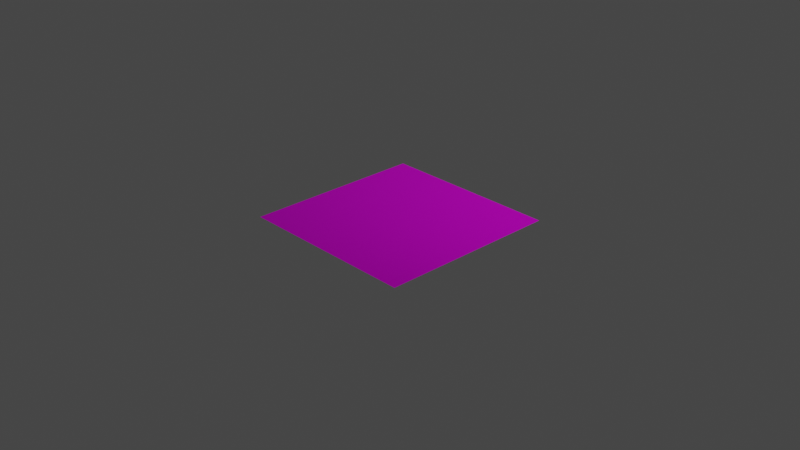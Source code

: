 # Source: ice.blend  (saved by Blender 3.6.13; exported with 4.5.12 LTS)
import bpy
from mathutils import Matrix  # noqa: F401  (used for matrix-valued properties, if any)

bpy.ops.wm.read_factory_settings(use_empty=True)
scene = bpy.context.scene
scene.name = 'Scene'

# ---- collections
col_collection = bpy.data.collections.new('Collection'); scene.collection.children.link(col_collection)

# ---- images (referenced by path relative to the original .blend; pixels are not part of the script)
import os
ASSET_DIR = os.environ.get("B2B_ASSET_DIR", "")  # directory of the original .blend (textures are referenced by path, not embedded)
HERE = os.path.dirname(os.path.abspath(__file__))  # packed textures are extracted next to this script under _unpacked/

def load_image(name, relpath, width, height, colorspace="sRGB"):
    """Load a texture the original file referenced (path relative to the .blend, or extracted next to this script)."""
    p = next((c for c in (os.path.join(HERE, relpath), os.path.join(ASSET_DIR, relpath)) if relpath and os.path.exists(c)), "")
    if p:
        img = bpy.data.images.load(p, check_existing=True)
        img.name = name
    else:  # same state as the original file: an image datablock whose file is absent (Cycles renders it pink)
        img = bpy.data.images.new(name, width, height)
        img.source = "FILE"
        img.filepath = "//" + (relpath or name)
    img.colorspace_settings.name = colorspace
    return img
img_ice_color_png = load_image('ice-color.png', 'ice-color.png', 1024, 1024, 'sRGB')
img_ice_roughness_png = load_image('ice-roughness.png', 'ice-roughness.png', 1024, 1024, 'Non-Color')
img_ice_normal_png = load_image('ice-normal.png', 'ice-normal.png', 1024, 1024, 'Non-Color')

# ---- materials (node trees are filled in below, after node groups)
mat_material_001 = bpy.data.materials.new('Material.001')
mat_material_001.use_transparent_shadow = False

# ---- node groups
ng_nodegroup = bpy.data.node_groups.new('NodeGroup', 'ShaderNodeTree')
_s = ng_nodegroup.interface.new_socket(name='Color', in_out='OUTPUT', socket_type='NodeSocketColor')
_s.default_value = (0.0, 0.0, 0.0, 0.0)
_s = ng_nodegroup.interface.new_socket(name='Roughness', in_out='OUTPUT', socket_type='NodeSocketColor')
_s.default_value = (0.0, 0.0, 0.0, 0.0)
_s = ng_nodegroup.interface.new_socket(name='Normal', in_out='OUTPUT', socket_type='NodeSocketVector')
_s = ng_nodegroup.interface.new_socket(name='Tex Coords', in_out='INPUT', socket_type='NodeSocketVector')
_s.min_value = -1e+04
_s.max_value = 1e+04
_s = ng_nodegroup.interface.new_socket(name='Tex Scale', in_out='INPUT', socket_type='NodeSocketFloat')
_s.default_value = 1.0
_s.min_value = -1e+04
_s.max_value = 1e+04
_s = ng_nodegroup.interface.new_socket(name='Name Strength', in_out='INPUT', socket_type='NodeSocketFloat')
_s.default_value = 4.6
_s.min_value = 0.0
_s.max_value = 10.0
_N = ng_nodegroup.nodes; _L = ng_nodegroup.links
n0 = _N.new('ShaderNodeVectorMath'); n0.name = 'Vector Math'; n0.location = (-313, -68)
n0.operation = 'SCALE'
n1 = _N.new('ShaderNodeTexImage'); n1.name = 'Image Texture'; n1.location = (27, 317)
n1.image = img_ice_color_png
n2 = _N.new('ShaderNodeTexImage'); n2.name = 'Image Texture.002'; n2.location = (34, 10)
n2.image = img_ice_roughness_png
n3 = _N.new('ShaderNodeTexImage'); n3.name = 'Image Texture.001'; n3.location = (46, -287)
n3.image = img_ice_normal_png
n4 = _N.new('ShaderNodeNormalMap'); n4.name = 'Normal Map'; n4.location = (337, -170)
n5 = _N.new('NodeGroupOutput'); n5.name = 'Group Output'; n5.location = (612, -90)
n6 = _N.new('NodeGroupInput'); n6.name = 'Group Input'; n6.location = (-533, -174)
_L.new(n0.outputs[0], n2.inputs[0])
_L.new(n0.outputs[0], n1.inputs[0])
_L.new(n0.outputs[0], n3.inputs[0])
_L.new(n6.outputs[0], n0.inputs[0])
_L.new(n4.outputs[0], n5.inputs[2])
_L.new(n1.outputs[0], n5.inputs[0])
_L.new(n3.outputs[0], n4.inputs[1])
_L.new(n2.outputs[0], n5.inputs[1])
_L.new(n6.outputs[2], n4.inputs[0])
_L.new(n6.outputs[1], n0.inputs[3])
n5.is_active_output = True

# ---- material node trees
mat_material_001.use_nodes = True; mat_material_001.node_tree.nodes.clear()
_N = mat_material_001.node_tree.nodes; _L = mat_material_001.node_tree.links
n0 = _N.new('ShaderNodeMix'); n0.name = 'Mix'; n0.location = (-296, 415)
n0.data_type = 'RGBA'
n0.inputs[0].default_value = 0.2
n1 = _N.new('ShaderNodeBsdfPrincipled'); n1.name = 'Principled BSDF'; n1.location = (-24, 350)
n1.distribution = 'GGX'
n1.subsurface_method = 'RANDOM_WALK_SKIN'
n1.inputs[3].default_value = 1.45
n1.inputs[27].default_value = (0.0, 0.0, 0.0, 1.0)
n1.inputs[28].default_value = 1.0
n2 = _N.new('ShaderNodeOutputMaterial'); n2.name = 'Material Output'; n2.location = (362, 152)
n3 = _N.new('ShaderNodeHueSaturation'); n3.name = 'Hue/Saturation/Value'; n3.location = (-397, -234)
n3.inputs[1].default_value = 2.0
n3.inputs[2].default_value = 2.0
n4 = _N.new('ShaderNodeGroup'); n4.name = 'Group.001'; n4.location = (-616, -228)
n4.node_tree = ng_nodegroup
n4.inputs[1].default_value = 1.0
n4.inputs[2].default_value = 2.5
n5 = _N.new('ShaderNodeNewGeometry'); n5.name = 'Geometry'; n5.location = (-1823, 19)
n6 = _N.new('ShaderNodeSeparateXYZ'); n6.name = 'Separate XYZ'; n6.location = (-1665, -397)
n7 = _N.new('ShaderNodeVectorMath'); n7.name = 'Vector Math.001'; n7.location = (-1261, 12)
n7.operation = 'SUBTRACT'
n8 = _N.new('ShaderNodeVectorMath'); n8.name = 'Vector Math'; n8.location = (-1469, -142)
n8.operation = 'SCALE'
n9 = _N.new('ShaderNodeMath'); n9.name = 'Math'; n9.location = (-1403, -591)
n9.operation = 'DIVIDE'
n10 = _N.new('ShaderNodeGroup'); n10.name = 'Group'; n10.location = (-1273, 339)
n10.node_tree = ng_nodegroup
n10.inputs[1].default_value = 1.0
n10.inputs[2].default_value = 2.5
_L.new(n1.outputs[0], n2.inputs[0])
_L.new(n10.outputs[1], n1.inputs[2])
_L.new(n10.outputs[2], n1.inputs[5])
_L.new(n5.outputs[0], n10.inputs[0])
_L.new(n5.outputs[4], n6.inputs[0])
_L.new(n6.outputs[2], n9.inputs[1])
_L.new(n9.outputs[0], n8.inputs[3])
_L.new(n5.outputs[4], n8.inputs[0])
_L.new(n10.outputs[0], n0.inputs[6])
_L.new(n3.outputs[0], n0.inputs[7])
_L.new(n0.outputs[2], n1.inputs[0])
_L.new(n4.outputs[0], n3.inputs[4])
_L.new(n8.outputs[0], n7.inputs[1])
_L.new(n5.outputs[0], n7.inputs[0])
_L.new(n7.outputs[0], n4.inputs[0])
n2.is_active_output = True

# ---- world
world_world = bpy.data.worlds.new('World'); scene.world = world_world
world_world.use_nodes = True; world_world.node_tree.nodes.clear()
_N = world_world.node_tree.nodes; _L = world_world.node_tree.links
n0 = _N.new('ShaderNodeOutputWorld'); n0.name = 'World Output'; n0.location = (300, 300)
n1 = _N.new('ShaderNodeBackground'); n1.name = 'Background'; n1.location = (10, 300)
n1.inputs[0].default_value = (0.05088, 0.05088, 0.05088, 1.0)
_L.new(n1.outputs[0], n0.inputs[0])
n0.is_active_output = True
world_world.color = (0.05088, 0.05088, 0.05088)
world_world.use_sun_shadow = False
world_world.sun_shadow_jitter_overblur = 0.0

# ---- cameras
cam_camera = bpy.data.cameras.new('Camera')
cam_camera.clip_end = 100.0
cam_camera.ortho_scale = 7.314

# ---- lights
light_light = bpy.data.lights.new('Light', 'POINT')
light_light.transmission_factor = 0.0
light_light.energy = 1000.0
light_light.shadow_soft_size = 0.1
light_light.shadow_maximum_resolution = 0.006
light_light.use_absolute_resolution = True

# ---- meshes
me_plane = bpy.data.meshes.new('Plane')
me_plane.from_pydata([(-1.0, -1.0, 0.0), (1.0, -1.0, 0.0), (-1.0, 1.0, 0.0), (1.0, 1.0, 0.0)], [], [(0, 1, 3, 2)])
_uv = me_plane.uv_layers.new(name='UVMap')
_uv.uv.foreach_set('vector', [0.0, 0.0, 1.0, 0.0, 1.0, 1.0, 0.0, 1.0])
me_plane.materials.append(mat_material_001)
me_plane.update()

# ---- objects
ob_light = bpy.data.objects.new('Light', light_light)
ob_camera = bpy.data.objects.new('Camera', cam_camera)
ob_plane = bpy.data.objects.new('Plane', me_plane)

# ---- transforms, parenting, visibility, modifiers, constraints
ob_light.location = (4.076, 1.005, 5.904)
ob_light.rotation_euler = (0.6503, 0.05522, 1.866)
ob_light.lock_rotations_4d = False
ob_light.empty_display_type = 'ARROWS'
ob_light.color = (0.0, 0.0, 0.0, 0.0)
ob_light.lineart.crease_threshold = 0.0
ob_camera.location = (7.359, -6.926, 4.958)
ob_camera.rotation_euler = (1.109, 0.0, 0.8149)
ob_camera.lock_rotations_4d = False
ob_camera.empty_display_type = 'ARROWS'
ob_camera.color = (0.0, 0.0, 0.0, 0.0)
ob_camera.display_type = 'WIRE'
ob_camera.lineart.crease_threshold = 0.0
ob_plane.location = (0.0, 0.0, 0.0)

# ---- collection membership
col_collection.objects.link(ob_light)
col_collection.objects.link(ob_camera)
col_collection.objects.link(ob_plane)

# ---- scene / render settings (as saved in the file)
scene.camera = ob_camera
scene.frame_start = 1; scene.frame_end = 250; scene.frame_set(1)
scene.render.engine = 'BLENDER_EEVEE_NEXT'
scene.cycles.sampling_pattern = 'TABULATED_SOBOL'
scene.view_settings.view_transform = 'Filmic'
bpy.context.view_layer.update()
